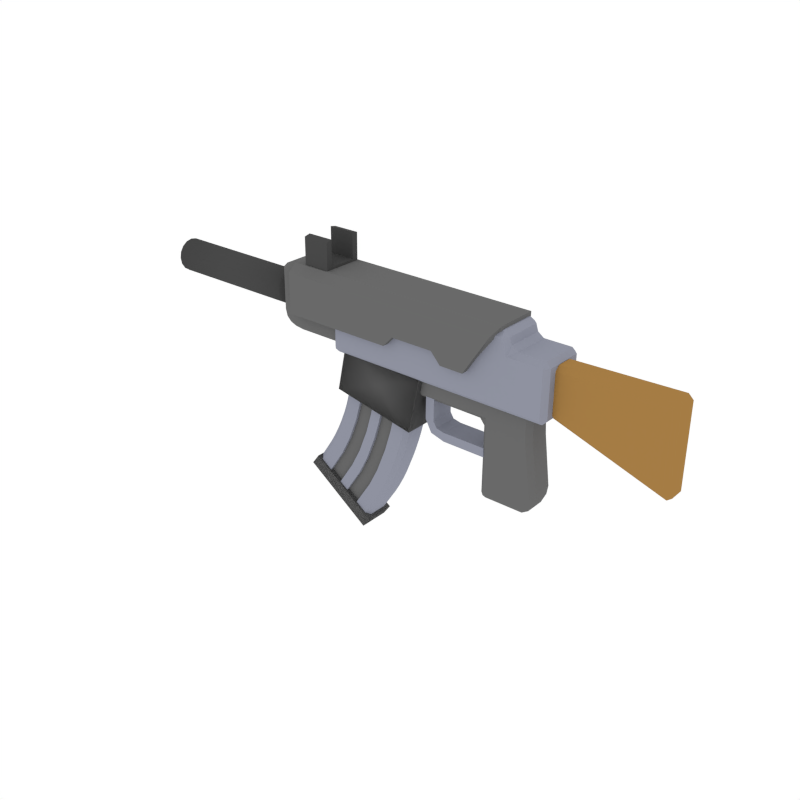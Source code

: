 # Source: AK.blend  (saved by Blender 2.79.0; exported with 4.5.12 LTS)
import bpy
from mathutils import Matrix  # noqa: F401  (used for matrix-valued properties, if any)

bpy.ops.wm.read_factory_settings(use_empty=True)
scene = bpy.context.scene
scene.name = 'Scene'

# ---- collections
col_collection_1 = bpy.data.collections.new('Collection 1'); scene.collection.children.link(col_collection_1)

# ---- materials (node trees are filled in below, after node groups)
mat_grey = bpy.data.materials.new('Grey')
mat_grey.alpha_threshold = 0.0
mat_grey.diffuse_color = (0.2747, 0.2874, 0.3515, 1.0)
mat_grey.roughness = 0.5
mat_grey2 = bpy.data.materials.new('Grey2')
mat_grey2.alpha_threshold = 0.0
mat_grey2.diffuse_color = (0.1424, 0.1424, 0.1424, 1.0)
mat_grey2.roughness = 0.5
mat_wood = bpy.data.materials.new('Wood')
mat_wood.alpha_threshold = 0.0
mat_wood.diffuse_color = (0.3757, 0.2029, 0.05871, 1.0)
mat_wood.roughness = 0.5
mat_darkgrey = bpy.data.materials.new('DarkGrey')
mat_darkgrey.alpha_threshold = 0.0
mat_darkgrey.diffuse_color = (0.06663, 0.06663, 0.06663, 1.0)
mat_darkgrey.roughness = 0.5

# ---- material node trees

# ---- world
world_world = bpy.data.worlds.new('World'); scene.world = world_world
world_world.color = (1.0, 1.0, 1.0)
world_world.use_sun_shadow = False
world_world.sun_shadow_jitter_overblur = 0.0
world_world.cycles.sampling_method = 'NONE'
world_world.cycles.sample_map_resolution = 256

# ---- meshes
me_cube_276 = bpy.data.meshes.new('Cube.276')
me_cube_276.from_pydata([(-0.257, -0.03588, 0.1503), (-0.2571, 0.03743, 0.1497), (0.05857, -0.03555, 0.1488), (0.07026, -0.02384, 0.1487), (0.07015, 0.02577, 0.1071), (0.07164, 0.02561, 0.08378), (0.05984, 0.0373, 0.08362), (0.05844, 0.03746, 0.107), (0.07021, 0.02606, 0.1484), (0.05849, 0.03775, 0.1483), (0.0702, -0.02413, 0.1074), (0.05851, -0.03584, 0.1075), (0.05991, -0.036, 0.08413), (0.07169, -0.02429, 0.08413), (-0.04356, 0.02421, -0.09918), (-0.05524, 0.02428, -0.08746), (-0.04356, 0.036, -0.08756), (-0.0667, 0.02555, 0.09563), (-0.06669, 0.03733, 0.1072), (-0.04329, 0.03735, 0.1072), (-0.04332, 0.03719, 0.08376), (-0.05501, 0.02548, 0.08385), (-0.04348, -0.0373, -0.08705), (-0.05519, -0.02562, -0.08711), (-0.04351, -0.02568, -0.09883), (-0.06662, -0.03597, 0.1078), (-0.06664, -0.02435, 0.09598), (-0.05496, -0.02442, 0.0842), (-0.04325, -0.03611, 0.08427), (-0.04321, -0.03595, 0.1077), (0.07714, 0.03639, -0.04977), (0.0877, 0.02476, -0.04005), (0.08409, 0.02461, -0.06217), (0.05434, 0.02432, -0.09931), (0.05871, 0.0361, -0.0877), (0.07115, 0.02441, -0.0888), (0.05878, -0.0372, -0.08719), (0.05439, -0.02558, -0.09896), (0.07121, -0.02549, -0.08845), (0.07722, -0.03691, -0.04925), (0.08414, -0.02529, -0.06183), (0.08775, -0.02514, -0.0397), (-0.06656, -0.03568, 0.1491), (-0.04316, -0.03566, 0.149), (-0.04323, 0.03764, 0.1485), (-0.06664, 0.03762, 0.1486), (-0.2571, -0.02454, 0.09716), (-0.2571, -0.03616, 0.1089), (-0.2572, 0.03714, 0.1084), (-0.2572, 0.02536, 0.09681), (-0.4429, -0.03642, 0.1647), (-0.4312, -0.03633, 0.1764), (-0.4429, -0.04804, 0.1765), (-0.443, 0.03778, 0.1642), (-0.443, 0.04956, 0.1758), (-0.4313, 0.03788, 0.1758), (-0.4427, -0.03531, 0.3245), (-0.4427, -0.04709, 0.3129), (-0.431, -0.03538, 0.3128), (-0.4428, 0.0389, 0.324), (-0.4311, 0.03883, 0.3123), (-0.4428, 0.05051, 0.3122), (-0.6449, 0.0386, 0.3126), (-0.6332, 0.0387, 0.3243), (-0.6333, 0.05032, 0.3125), (-0.6449, -0.0356, 0.3131), (-0.6331, -0.04729, 0.3132), (-0.6331, -0.0355, 0.3248), (-0.6333, -0.048, 0.211), (-0.645, -0.03624, 0.2211), (-0.642, -0.0364, 0.1981), (-0.599, -0.0482, 0.1767), (-0.6119, -0.03657, 0.1679), (-0.5889, -0.03657, 0.1649), (-0.6286, -0.04812, 0.1933), (-0.6421, -0.03639, 0.1985), (-0.6308, -0.03652, 0.1789), (-0.6167, -0.04819, 0.1814), (-0.6311, -0.03652, 0.1792), (-0.6115, -0.03657, 0.1678), (-0.5991, 0.0494, 0.176), (-0.589, 0.03763, 0.1644), (-0.612, 0.03763, 0.1674), (-0.6451, 0.03796, 0.2206), (-0.6334, 0.04961, 0.2103), (-0.6421, 0.03781, 0.1976), (-0.6168, 0.04942, 0.1808), (-0.6116, 0.03763, 0.1673), (-0.6312, 0.03769, 0.1786), (-0.6287, 0.04949, 0.1926), (-0.6309, 0.03768, 0.1784), (-0.6422, 0.03781, 0.198), (0.03071, -0.01748, 0.1805), (0.04129, -0.02911, 0.1897), (0.02747, -0.0174, 0.1921), (0.03067, 0.02006, 0.1802), (0.02743, 0.02013, 0.1918), (0.04122, 0.03183, 0.1893), (0.1196, -0.01671, 0.2775), (0.09988, -0.01679, 0.2688), (0.1131, -0.0285, 0.2658), (0.1196, 0.02082, 0.2772), (0.113, 0.03244, 0.2653), (0.09984, 0.02074, 0.2685), (0.3834, -0.01786, 0.0616), (0.3946, -0.01779, 0.07018), (0.383, -0.02947, 0.07394), (0.3833, 0.01968, 0.06134), (0.3829, 0.03146, 0.07352), (0.3946, 0.01975, 0.06991), (0.3832, -0.01631, 0.2842), (0.3832, -0.02809, 0.2726), (0.3949, -0.01638, 0.2728), (0.3832, 0.02123, 0.284), (0.3949, 0.02116, 0.2725), (0.3832, 0.03285, 0.2722), (-0.6644, -0.03807, 0.2453), (-1.027, -0.03845, 0.2458), (-0.6645, -0.03508, 0.2289), (-1.027, -0.03546, 0.2294), (-0.6645, -0.02634, 0.215), (-1.027, -0.02671, 0.2155), (-0.6645, -0.01317, 0.2057), (-1.027, -0.01355, 0.2062), (-0.6645, 0.002406, 0.2023), (-1.027, 0.002029, 0.2028), (-0.6645, 0.01803, 0.2054), (-1.027, 0.01765, 0.2059), (-0.6645, 0.03132, 0.2146), (-1.027, 0.03095, 0.2151), (-0.6645, 0.04026, 0.2284), (-1.027, 0.03988, 0.2289), (-0.6645, 0.04347, 0.2447), (-1.027, 0.0431, 0.2452), (-0.6645, 0.04048, 0.261), (-1.027, 0.04011, 0.2615), (-0.6645, 0.03174, 0.2749), (-1.027, 0.03137, 0.2754), (-0.6644, 0.01858, 0.2843), (-1.027, 0.0182, 0.2848), (-0.6644, 0.003, 0.2876), (-1.027, 0.002624, 0.2881), (-0.6644, -0.01262, 0.2845), (-1.027, -0.013, 0.285), (-0.6644, -0.02592, 0.2754), (-1.027, -0.02629, 0.2758), (-0.6644, -0.03485, 0.2616), (-1.027, -0.03523, 0.2621), (-0.6594, -0.02443, 0.2452), (-0.6594, -0.02244, 0.2343), (-0.6594, -0.01662, 0.225), (-0.6594, -0.007861, 0.2188), (-0.6594, 0.00251, 0.2166), (-0.6594, 0.01291, 0.2187), (-0.6594, 0.02176, 0.2248), (-0.6594, 0.02771, 0.2339), (-0.6594, 0.02985, 0.2448), (-0.6594, 0.02786, 0.2557), (-0.6594, 0.02204, 0.2649), (-0.6594, 0.01328, 0.2711), (-0.6594, 0.002906, 0.2734), (-0.6594, -0.007496, 0.2713), (-0.6594, -0.01634, 0.2652), (-0.6594, -0.02229, 0.256), (-0.6347, -0.02441, 0.2451), (-0.6347, -0.02242, 0.2342), (-0.6347, -0.0166, 0.225), (-0.6348, -0.007836, 0.2188), (-0.6348, 0.002536, 0.2165), (-0.6348, 0.01294, 0.2186), (-0.6348, 0.02179, 0.2247), (-0.6348, 0.02773, 0.2339), (-0.6348, 0.02988, 0.2447), (-0.6347, 0.02789, 0.2556), (-0.6347, 0.02207, 0.2649), (-0.6347, 0.0133, 0.2711), (-0.6347, 0.002932, 0.2733), (-0.6347, -0.00747, 0.2713), (-0.6347, -0.01632, 0.2652), (-0.6347, -0.02227, 0.256), (-1.027, -0.02335, 0.2346), (-1.027, -0.02538, 0.2457), (-1.027, -0.01741, 0.2251), (-1.027, -0.008465, 0.2188), (-1.027, 0.002124, 0.2165), (-1.027, 0.01274, 0.2186), (-1.027, 0.02178, 0.2248), (-1.027, 0.02785, 0.2342), (-1.027, 0.03004, 0.2453), (-1.027, 0.02801, 0.2564), (-1.027, 0.02206, 0.2658), (-1.027, 0.01312, 0.2722), (-1.027, 0.002528, 0.2745), (-1.027, -0.008091, 0.2723), (-1.027, -0.01713, 0.2661), (-1.027, -0.0232, 0.2568), (-0.8557, -0.02317, 0.2343), (-0.8557, -0.02521, 0.2454), (-0.8557, -0.01723, 0.2249), (-0.8557, -0.008287, 0.2185), (-0.8558, 0.002303, 0.2162), (-0.8558, 0.01292, 0.2184), (-0.8558, 0.02196, 0.2246), (-0.8558, 0.02803, 0.234), (-0.8557, 0.03022, 0.245), (-0.8557, 0.02818, 0.2562), (-0.8557, 0.02224, 0.2656), (-0.8557, 0.0133, 0.272), (-0.8557, 0.002707, 0.2742), (-0.8557, -0.007913, 0.2721), (-0.8557, -0.01695, 0.2659), (-0.8557, -0.02302, 0.2565), (-0.5578, -0.04998, 0.3301), (-0.5579, 0.05341, 0.3294), (-0.4896, -0.04991, 0.33), (-0.4897, 0.05348, 0.3293), (-0.5578, -0.04989, 0.3431), (-0.5579, 0.0535, 0.3423), (-0.4896, -0.04982, 0.343), (-0.4897, 0.05357, 0.3422), (-0.5578, -0.03589, 0.33), (-0.5579, 0.03931, 0.3295), (-0.4897, -0.03582, 0.3299), (-0.4897, 0.03938, 0.3294), (-0.5578, -0.03367, 0.3468), (-0.5578, 0.03733, 0.3463), (-0.4896, -0.0336, 0.3467), (-0.4897, 0.0374, 0.3462), (-0.5578, 0.03779, 0.4121), (-0.5578, 0.05396, 0.4085), (-0.4896, 0.03786, 0.412), (-0.4896, 0.05403, 0.4084), (-0.5577, -0.04943, 0.4092), (-0.4895, -0.04936, 0.4091), (-0.5577, -0.03321, 0.4126), (-0.4895, -0.03314, 0.4125), (-0.1899, -0.03178, 0.04703), (-0.1898, -0.03123, 0.1256), (-0.1899, 0.03203, 0.04659), (-0.1898, 0.03258, 0.1251), (-0.2125, -0.0318, 0.04706), (-0.2124, -0.03125, 0.1256), (-0.2125, 0.03201, 0.04662), (-0.2124, 0.03256, 0.1252), (-0.1808, -0.03187, 0.0328), (-0.1809, 0.03194, 0.03236), (-0.196, -0.032, 0.01608), (-0.1961, 0.03181, 0.01563), (-0.1609, -0.03188, 0.0284), (-0.1609, 0.03193, 0.02795), (-0.1599, -0.03203, 0.005828), (-0.16, 0.03178, 0.005384), (-0.04989, -0.03176, 0.02824), (-0.04996, 0.03205, 0.0278), (-0.0489, -0.03192, 0.005677), (-0.04897, 0.03189, 0.005232), (-0.3144, 0.02788, -0.02236), (-0.3492, 0.02796, -0.005865), (-0.365, 0.02757, -0.05898), (-0.3303, 0.02749, -0.07547), (-0.412, 0.02718, -0.1073), (-0.4453, 0.02729, -0.08705), (-0.4701, 0.02692, -0.1362), (-0.4368, 0.02681, -0.1565), (-0.3558, 0.027, -0.1416), (-0.3891, 0.02711, -0.1213), (-0.4139, 0.02674, -0.1704), (-0.3807, 0.02664, -0.1907), (-0.299, 0.03607, 0.04359), (-0.3358, 0.03608, 0.05103), (-0.3637, 0.03609, 0.05666), (-0.4003, 0.0361, 0.06406), (-0.4596, 0.03391, -0.2418), (-0.4279, 0.03379, -0.2645), (-0.5132, 0.03412, -0.2034), (-0.4814, 0.034, -0.2262), (-0.3303, 0.0352, -0.07553), (-0.365, 0.03528, -0.05903), (-0.389, 0.03534, -0.04762), (-0.4238, 0.03541, -0.0311), (-0.4089, 0.0358, 0.02244), (-0.3741, 0.03572, 0.005924), (-0.3492, 0.03567, -0.005918), (-0.3144, 0.03559, -0.02241), (-0.3807, 0.03435, -0.1907), (-0.4139, 0.03445, -0.1705), (-0.4368, 0.03453, -0.1565), (-0.4701, 0.03463, -0.1362), (-0.4453, 0.035, -0.0871), (-0.412, 0.0349, -0.1074), (-0.3891, 0.03482, -0.1214), (-0.3558, 0.03472, -0.1416), (-0.389, 0.02762, -0.04756), (-0.4238, 0.0277, -0.03104), (-0.4088, 0.02809, 0.0225), (-0.3741, 0.02801, 0.005978), (-0.4814, 0.02628, -0.2261), (-0.5132, 0.02641, -0.2034), (-0.4279, 0.02607, -0.2645), (-0.4596, 0.0262, -0.2418), (-0.4003, 0.02839, 0.06411), (-0.3637, 0.02838, 0.05671), (-0.3358, 0.02837, 0.05109), (-0.299, 0.02835, 0.04365), (-0.2467, -0.0505, 0.005988), (-0.2183, -0.04949, 0.1464), (-0.2468, 0.05006, 0.005288), (-0.2184, 0.05107, 0.1457), (-0.4633, -0.05042, 0.04975), (-0.4349, -0.04941, 0.1902), (-0.4634, 0.05014, 0.04905), (-0.435, 0.05115, 0.1895), (-0.5679, 0.03822, -0.1967), (-0.5679, -0.04215, -0.1961), (-0.399, 0.03756, -0.3178), (-0.3989, -0.04281, -0.3172), (-0.3795, -0.0426, -0.2902), (-0.3796, 0.03776, -0.2908), (-0.5485, -0.04194, -0.1691), (-0.5486, 0.03843, -0.1697), (-0.2528, 0.02435, 0.03435), (-0.2642, 0.03605, 0.03656), (-0.4352, 0.03611, 0.07111), (-0.4465, 0.02442, 0.07348), (-0.3999, 0.03367, -0.2846), (-0.3902, 0.02194, -0.2915), (-0.5508, 0.02257, -0.1763), (-0.5409, 0.03423, -0.1836), (-0.2931, 0.02333, -0.106), (-0.2995, 0.03513, -0.09015), (-0.2853, 0.02349, -0.08397), (-0.2757, 0.02371, -0.05359), (-0.2828, 0.03552, -0.03747), (-0.2693, 0.02388, -0.03109), (-0.4494, 0.02428, 0.05419), (-0.4402, 0.03587, 0.03736), (-0.4541, 0.02412, 0.03129), (-0.4622, 0.02389, -2.757e-05), (-0.4543, 0.03548, -0.01661), (-0.4693, 0.02373, -0.02228), (-0.3474, 0.02245, -0.2246), (-0.3513, 0.03425, -0.2086), (-0.3358, 0.0226, -0.2043), (-0.3215, 0.02281, -0.1761), (-0.3264, 0.03462, -0.1595), (-0.312, 0.02297, -0.1547), (-0.4807, 0.02351, -0.052), (-0.4744, 0.0351, -0.06937), (-0.4901, 0.02335, -0.07337), (-0.5044, 0.02314, -0.1016), (-0.4992, 0.03473, -0.1185), (-0.516, 0.02298, -0.1219), (-0.3144, -0.02884, -0.02197), (-0.3491, -0.02876, -0.00547), (-0.3649, -0.02915, -0.05858), (-0.3302, -0.02923, -0.07508), (-0.412, -0.02954, -0.1069), (-0.4453, -0.02943, -0.08665), (-0.4701, -0.0298, -0.1358), (-0.4368, -0.0299, -0.1561), (-0.3558, -0.02972, -0.1412), (-0.389, -0.02961, -0.1209), (-0.4139, -0.02998, -0.17), (-0.3806, -0.03008, -0.1903), (-0.2989, -0.03608, 0.0441), (-0.3358, -0.03607, 0.05154), (-0.3636, -0.03606, 0.05716), (-0.4002, -0.03604, 0.06456), (-0.4595, -0.03824, -0.2413), (-0.4278, -0.03836, -0.264), (-0.5131, -0.03802, -0.2029), (-0.4813, -0.03815, -0.2257), (-0.3302, -0.03694, -0.07502), (-0.3649, -0.03686, -0.05853), (-0.3889, -0.03681, -0.04711), (-0.4237, -0.03673, -0.03059), (-0.4088, -0.03634, 0.02295), (-0.374, -0.03642, 0.006426), (-0.3491, -0.03648, -0.005416), (-0.3144, -0.03656, -0.02191), (-0.3806, -0.0378, -0.1902), (-0.4139, -0.03769, -0.17), (-0.4368, -0.03762, -0.156), (-0.4701, -0.03751, -0.1357), (-0.4453, -0.03714, -0.0866), (-0.4119, -0.03725, -0.1069), (-0.389, -0.03732, -0.1209), (-0.3558, -0.03743, -0.1411), (-0.389, -0.0291, -0.04717), (-0.4237, -0.02902, -0.03065), (-0.4088, -0.02863, 0.02289), (-0.374, -0.02871, 0.006373), (-0.4814, -0.03044, -0.2257), (-0.5131, -0.03031, -0.203), (-0.4278, -0.03065, -0.2641), (-0.4595, -0.03052, -0.2414), (-0.4002, -0.02833, 0.06451), (-0.3636, -0.02834, 0.0571), (-0.3358, -0.02835, 0.05148), (-0.2989, -0.02837, 0.04404), (-0.4465, 4.599e-05, 0.07365), (-0.5508, -0.001803, -0.1762), (-0.2528, -2.361e-05, 0.03452), (-0.3902, -0.002436, -0.2913), (-0.2468, 0.05006, 0.005288), (-0.2184, 0.05107, 0.1457), (-0.2467, -0.0505, 0.005988), (-0.2183, -0.04949, 0.1464), (-0.4634, 0.05014, 0.04905), (-0.435, 0.05115, 0.1895), (-0.4633, -0.05042, 0.04975), (-0.4349, -0.04941, 0.1902), (-0.5679, -0.04215, -0.1961), (-0.5679, 0.03822, -0.1967), (-0.3989, -0.04281, -0.3172), (-0.399, 0.03756, -0.3178), (-0.3796, 0.03776, -0.2908), (-0.3795, -0.0426, -0.2902), (-0.5486, 0.03843, -0.1697), (-0.5485, -0.04194, -0.1691), (-0.2528, -0.0244, 0.03469), (-0.2641, -0.03609, 0.03706), (-0.4351, -0.03603, 0.07161), (-0.4465, -0.02433, 0.07382), (-0.3998, -0.03847, -0.2841), (-0.3902, -0.02681, -0.2911), (-0.5508, -0.02617, -0.176), (-0.5408, -0.03791, -0.1831), (-0.293, -0.02541, -0.1057), (-0.2994, -0.03701, -0.08965), (-0.2853, -0.02525, -0.08363), (-0.2756, -0.02503, -0.05325), (-0.2827, -0.03663, -0.03696), (-0.2692, -0.02487, -0.03075), (-0.4494, -0.02446, 0.05453), (-0.4402, -0.03627, 0.03786), (-0.454, -0.02463, 0.03163), (-0.4622, -0.02485, 0.0003119), (-0.4542, -0.03666, -0.01611), (-0.4693, -0.02502, -0.02194), (-0.3474, -0.0263, -0.2243), (-0.3512, -0.03789, -0.2081), (-0.3358, -0.02614, -0.204), (-0.3215, -0.02593, -0.1758), (-0.3264, -0.03752, -0.159), (-0.3119, -0.02577, -0.1544), (-0.4807, -0.02524, -0.05166), (-0.4744, -0.03705, -0.06887), (-0.4901, -0.02539, -0.07303), (-0.5043, -0.02561, -0.1013), (-0.4991, -0.03742, -0.118), (-0.5159, -0.02576, -0.1216), (-0.4494, -9.135e-05, 0.05436), (-0.454, -0.0002557, 0.03146), (-0.4622, -0.0004823, 0.0001421), (-0.4693, -0.0006448, -0.02211), (-0.4807, -0.0008636, -0.05183), (-0.4901, -0.001022, -0.0732), (-0.5044, -0.001234, -0.1015), (-0.5159, -0.001387, -0.1218), (-0.2931, -0.001043, -0.1059), (-0.2853, -0.0008816, -0.0838), (-0.2756, -0.0006599, -0.05342), (-0.2692, -0.0004965, -0.03092), (-0.3474, -0.001926, -0.2244), (-0.3358, -0.001772, -0.2041), (-0.3215, -0.001561, -0.1759), (-0.312, -0.001402, -0.1546), (-0.08244, -0.07477, 0.2163), (-0.0826, 0.0776, 0.2153), (-0.5898, -0.07529, 0.218), (-0.5899, 0.07709, 0.217), (-0.3013, -0.07499, 0.2173), (-0.142, -0.07483, 0.2168), (-0.1421, 0.07755, 0.2157), (-0.3015, 0.07738, 0.2162), (-0.2761, -0.07478, 0.2446), (-0.1671, -0.07466, 0.2444), (-0.1673, 0.07771, 0.2433), (-0.2762, 0.0776, 0.2436), (-0.0032, -0.05269, 0.3389), (-0.01682, -0.07399, 0.3179), (-0.01698, 0.07838, 0.3169), (-0.003316, 0.0574, 0.3382), (-0.5896, -0.07458, 0.3197), (-0.5896, -0.05329, 0.3407), (-0.5897, 0.0568, 0.34), (-0.5898, 0.07779, 0.3187), (-0.3012, -0.07428, 0.319), (-0.3011, -0.053, 0.34), (-0.1418, -0.05283, 0.3394), (-0.1418, -0.07412, 0.3185), (-0.142, 0.07825, 0.3174), (-0.142, 0.05726, 0.3387), (-0.3013, 0.0571, 0.3392), (-0.3013, 0.07809, 0.3179), (-0.276, -0.07426, 0.3189), (-0.276, -0.05297, 0.3399), (-0.167, -0.05286, 0.3396), (-0.167, -0.07415, 0.3186), (-0.1672, 0.07823, 0.3175), (-0.1671, 0.05723, 0.3388), (-0.2761, 0.05712, 0.3391), (-0.2761, 0.07812, 0.3178), (-0.08246, -0.04886, 0.2162), (-0.08257, 0.05169, 0.2155), (-0.5898, -0.04938, 0.2179), (-0.5899, 0.05118, 0.2172), (-0.3013, -0.04908, 0.2171), (-0.142, -0.04892, 0.2166), (-0.1421, 0.05164, 0.2159), (-0.3014, 0.05147, 0.2164), (-0.2761, -0.04887, 0.2444), (-0.1671, -0.04875, 0.2442), (-0.1672, 0.0518, 0.2435), (-0.2762, 0.05169, 0.2437), (-0.003303, -0.04451, 0.3143), (-0.01689, -0.05172, 0.3047), (-0.01701, 0.05592, 0.304), (-0.003401, 0.04888, 0.3137), (-0.5897, -0.05072, 0.3097), (-0.5897, -0.04355, 0.3167), (-0.5898, 0.04672, 0.3161), (-0.5898, 0.05379, 0.3089), (-0.3012, -0.05042, 0.3089), (-0.3013, -0.04325, 0.316), (-0.142, -0.04308, 0.3154), (-0.1419, -0.05025, 0.3084), (-0.142, 0.05424, 0.3077), (-0.1421, 0.04717, 0.3148), (-0.3014, 0.04702, 0.3154), (-0.3013, 0.05409, 0.3082), (-0.2761, -0.05039, 0.3088), (-0.2761, -0.04322, 0.3159), (-0.1671, -0.04311, 0.3156), (-0.1671, -0.05028, 0.3085), (-0.1672, 0.05423, 0.3078), (-0.1672, 0.04716, 0.315), (-0.2762, 0.04704, 0.3152), (-0.2762, 0.05411, 0.3081), (0.08127, -0.04752, 0.1463), (0.07816, -0.05914, 0.1581), (0.0536, -0.05916, 0.1582), (0.05786, -0.04754, 0.1464), (0.08116, 0.04972, 0.1457), (0.05776, 0.0497, 0.1457), (0.05348, 0.06147, 0.1573), (0.07804, 0.0615, 0.1573), (-0.4721, -0.048, 0.1599), (-0.4605, -0.04807, 0.1482), (-0.4604, -0.05969, 0.16), (-0.4722, 0.04924, 0.1593), (-0.4606, 0.06095, 0.1591), (-0.4606, 0.04917, 0.1475), (3.942e-05, -0.04632, 0.3298), (0.003163, -0.0581, 0.3182), (0.01526, -0.04638, 0.3186), (0.01516, 0.05085, 0.3179), (0.003036, 0.06254, 0.3173), (-6.243e-05, 0.05091, 0.3291), (-0.4135, -0.05853, 0.3197), (-0.4038, -0.04674, 0.3313), (-0.4265, -0.04679, 0.3275), (-0.4603, -0.05902, 0.2558), (-0.4697, -0.04724, 0.2683), (-0.472, -0.04741, 0.2452), (-0.4365, -0.05861, 0.3117), (-0.4327, -0.04681, 0.3253), (-0.4508, -0.04692, 0.3121), (-0.4535, -0.05878, 0.2893), (-0.4573, -0.04698, 0.3035), (-0.4667, -0.04714, 0.2827), (-0.4604, 0.06162, 0.2549), (-0.4721, 0.04983, 0.2445), (-0.4698, 0.04999, 0.2677), (-0.4039, 0.0505, 0.3306), (-0.4136, 0.06211, 0.3189), (-0.4266, 0.05045, 0.3268), (-0.4536, 0.06186, 0.2885), (-0.4668, 0.0501, 0.2821), (-0.4574, 0.05025, 0.3028), (-0.4366, 0.06203, 0.3108), (-0.4509, 0.05032, 0.3115), (-0.4328, 0.05043, 0.3247), (0.04005, 0.0623, 0.2778), (0.01603, 0.06226, 0.2761), (0.008941, 0.06241, 0.2986), (0.02058, 0.05074, 0.3007), (0.0358, 0.05068, 0.2895), (-0.4721, -0.04764, 0.2114), (-0.4721, -0.0478, 0.188), (-0.4604, -0.05948, 0.19), (-0.4604, -0.05931, 0.2138), (-0.4605, 0.06116, 0.1892), (-0.4722, 0.04943, 0.1873), (-0.4722, 0.04959, 0.2107), (-0.4605, 0.06132, 0.213), (0.009068, -0.05823, 0.2995), (0.01616, -0.05838, 0.277), (0.04018, -0.05834, 0.2786), (0.0359, -0.04656, 0.2902), (0.02069, -0.0465, 0.3014), (0.1054, -0.04749, 0.1463), (0.1171, -0.0474, 0.158), (0.1054, -0.05911, 0.1581), (0.1053, 0.04975, 0.1456), (0.1053, 0.06153, 0.1572), (0.117, 0.04984, 0.1573), (0.1055, 0.06237, 0.2777), (0.1055, 0.05075, 0.2895), (0.1172, 0.05068, 0.2777), (0.1056, -0.05827, 0.2785), (0.1173, -0.04656, 0.2784), (0.1056, -0.04649, 0.2901)], [], [(36, 39, 12, 28, 22), (17, 26, 46, 49), (37, 24, 14, 33), (7, 19, 44, 9), (45, 18, 48, 1), (53, 50, 73, 81), (23, 27, 21, 15), (16, 20, 6, 30, 34), (10, 4, 8, 3), (31, 5, 13, 41), (38, 35, 32, 40), (25, 42, 0, 47), (52, 57, 66, 68, 74, 77, 71), (61, 54, 80, 86, 89, 84, 64), (70, 85, 91, 75), (56, 59, 63, 67), (83, 69, 65, 62), (79, 87, 82, 72), (92, 95, 107, 104), (76, 90, 88, 78), (55, 60, 58, 51), (100, 93, 106, 111), (101, 98, 110, 113), (94, 99, 103, 96), (97, 102, 115, 108), (105, 109, 114, 112), (4, 5, 6, 7), (10, 11, 12, 13), (14, 15, 16), (17, 18, 19, 20, 21), (22, 23, 24), (25, 26, 27, 28, 29), (30, 31, 32), (33, 34, 35), (36, 37, 38), (39, 40, 41), (50, 51, 52), (53, 54, 55), (56, 57, 58), (59, 60, 61), (62, 63, 64), (65, 66, 67), (68, 69, 70), (71, 72, 73), (74, 75, 76), (77, 78, 79), (80, 81, 82), (83, 84, 85), (86, 87, 88), (89, 90, 91), (92, 93, 94), (95, 96, 97), (98, 99, 100), (101, 102, 103), (104, 105, 106), (107, 108, 109), (110, 111, 112), (113, 114, 115), (29, 43, 42, 25), (4, 10, 13, 5), (11, 29, 28, 12), (27, 23, 22, 28), (14, 24, 23, 15), (26, 17, 21, 27), (20, 16, 15, 21), (19, 7, 6, 20), (39, 36, 38, 40), (37, 33, 35, 38), (34, 30, 32, 35), (31, 41, 40, 32), (36, 22, 24, 37), (16, 34, 33, 14), (30, 6, 5, 31), (12, 39, 41, 13), (44, 19, 18, 45), (7, 9, 8, 4), (2, 11, 10, 3), (25, 47, 46, 26), (48, 18, 17, 49), (50, 53, 55, 51), (59, 56, 58, 60), (60, 55, 54, 61), (51, 58, 57, 52), (62, 65, 67, 63), (63, 59, 61, 64), (56, 67, 66, 57), (74, 68, 70, 75), (69, 83, 85, 70), (84, 89, 91, 85), (90, 76, 75, 91), (77, 74, 76, 78), (89, 86, 88, 90), (87, 79, 78, 88), (71, 77, 79, 72), (86, 80, 82, 87), (81, 73, 72, 82), (80, 54, 53, 81), (52, 71, 73, 50), (64, 84, 83, 62), (68, 66, 65, 69), (94, 96, 95, 92), (98, 101, 103, 99), (102, 97, 96, 103), (93, 100, 99, 94), (104, 107, 109, 105), (112, 114, 113, 110), (114, 109, 108, 115), (105, 112, 111, 106), (101, 113, 115, 102), (107, 95, 97, 108), (106, 93, 92, 104), (110, 98, 100, 111), (29, 11, 2, 43), (116, 117, 119, 118), (118, 119, 121, 120), (120, 121, 123, 122), (122, 123, 125, 124), (124, 125, 127, 126), (126, 127, 129, 128), (128, 129, 131, 130), (130, 131, 133, 132), (132, 133, 135, 134), (134, 135, 137, 136), (136, 137, 139, 138), (138, 139, 141, 140), (140, 141, 143, 142), (142, 143, 145, 144), (129, 127, 185, 186), (144, 145, 147, 146), (146, 147, 117, 116), (128, 130, 155, 154), (156, 157, 173, 172), (138, 140, 160, 159), (124, 126, 153, 152), (134, 136, 158, 157), (144, 146, 163, 162), (120, 122, 151, 150), (130, 132, 156, 155), (116, 118, 149, 148), (140, 142, 161, 160), (126, 128, 154, 153), (136, 138, 159, 158), (146, 116, 148, 163), (122, 124, 152, 151), (132, 134, 157, 156), (142, 144, 162, 161), (118, 120, 150, 149), (164, 165, 166, 167, 168, 169, 170, 171, 172, 173, 174, 175, 176, 177, 178, 179), (149, 150, 166, 165), (157, 158, 174, 173), (150, 151, 167, 166), (158, 159, 175, 174), (151, 152, 168, 167), (159, 160, 176, 175), (152, 153, 169, 168), (160, 161, 177, 176), (153, 154, 170, 169), (161, 162, 178, 177), (154, 155, 171, 170), (162, 163, 179, 178), (155, 156, 172, 171), (148, 149, 165, 164), (163, 148, 164, 179), (189, 188, 204, 205), (139, 137, 190, 191), (117, 147, 195, 181), (125, 123, 183, 184), (135, 133, 188, 189), (145, 143, 193, 194), (121, 119, 180, 182), (131, 129, 186, 187), (141, 139, 191, 192), (127, 125, 184, 185), (137, 135, 189, 190), (147, 145, 194, 195), (123, 121, 182, 183), (133, 131, 187, 188), (143, 141, 192, 193), (119, 117, 181, 180), (196, 197, 211, 210, 209, 208, 207, 206, 205, 204, 203, 202, 201, 200, 199, 198), (182, 180, 196, 198), (190, 189, 205, 206), (183, 182, 198, 199), (191, 190, 206, 207), (184, 183, 199, 200), (192, 191, 207, 208), (185, 184, 200, 201), (193, 192, 208, 209), (186, 185, 201, 202), (194, 193, 209, 210), (187, 186, 202, 203), (195, 194, 210, 211), (188, 187, 203, 204), (180, 181, 197, 196), (181, 195, 211, 197), (220, 222, 214, 212), (217, 225, 228, 229), (215, 213, 217, 219), (220, 212, 216, 224), (212, 214, 218, 216), (223, 215, 219, 227), (214, 222, 226, 218), (222, 223, 227, 226), (213, 221, 225, 217), (221, 220, 224, 225), (219, 217, 229, 231), (225, 224, 226, 227), (213, 215, 223, 221), (221, 223, 222, 220), (234, 232, 233, 235), (229, 228, 230, 231), (225, 227, 230, 228), (218, 226, 235, 233), (216, 218, 233, 232), (224, 216, 232, 234), (227, 219, 231, 230), (226, 224, 234, 235), (238, 239, 237, 236), (242, 240, 241, 243), (237, 239, 243, 241), (236, 237, 241, 240), (239, 238, 242, 243), (242, 238, 245, 247), (246, 247, 251, 250), (240, 242, 247, 246), (238, 236, 244, 245), (236, 240, 246, 244), (248, 250, 254, 252), (244, 246, 250, 248), (245, 244, 248, 249), (247, 245, 249, 251), (253, 252, 254, 255), (249, 248, 252, 253), (251, 249, 253, 255), (250, 251, 255, 254), (285, 286, 289, 290), (465, 342, 343, 466), (277, 278, 281, 282), (270, 269, 282, 281), (286, 285, 272, 275), (322, 271, 280, 335), (350, 287, 274, 327), (276, 329, 344, 291), (279, 338, 335, 280), (457, 348, 349, 458), (341, 284, 291, 344), (287, 350, 347, 288), (266, 265, 264, 267), (278, 277, 290, 289), (455, 339, 346, 456), (453, 336, 337, 454), (328, 460, 467, 345), (459, 351, 326, 401), (340, 464, 403, 325), (338, 279, 288, 347), (329, 276, 283, 332), (277, 282, 257, 258), (290, 277, 258, 265), (286, 275, 296, 263), (285, 290, 265, 266), (270, 281, 295, 301), (276, 291, 264, 259), (281, 278, 292, 295), (271, 270, 301, 300), (289, 286, 263, 260), (288, 279, 293, 261), (400, 323, 334, 452), (262, 261, 260, 263), (258, 257, 256, 259), (293, 294, 295, 292), (263, 296, 297, 262), (267, 298, 299, 266), (301, 295, 294, 300), (303, 256, 257, 302), (292, 260, 261, 293), (259, 264, 265, 258), (280, 271, 300, 294), (275, 274, 297, 296), (269, 268, 303, 302), (291, 284, 267, 264), (274, 287, 262, 297), (283, 276, 259, 256), (268, 283, 256, 303), (284, 273, 298, 267), (282, 269, 302, 257), (287, 288, 261, 262), (273, 272, 299, 298), (279, 280, 294, 293), (278, 289, 260, 292), (272, 285, 266, 299), (461, 330, 331, 462), (268, 321, 332, 283), (284, 341, 324, 273), (306, 307, 305, 304), (310, 308, 309, 311), (304, 305, 309, 308), (307, 306, 310, 311), (306, 304, 308, 310), (314, 315, 313, 312), (317, 319, 318, 316), (319, 317, 314, 312), (318, 319, 312, 313), (316, 318, 313, 315), (317, 316, 315, 314), (328, 329, 330), (331, 332, 333), (334, 335, 336), (337, 338, 339), (340, 341, 342), (343, 344, 345), (346, 347, 348), (349, 350, 351), (460, 328, 330, 461), (329, 332, 331, 330), (452, 334, 336, 453), (335, 338, 337, 336), (464, 340, 342, 465), (341, 344, 343, 342), (456, 346, 348, 457), (347, 350, 349, 348), (344, 329, 328, 345), (332, 321, 320, 333), (334, 323, 322, 335), (346, 339, 338, 347), (324, 341, 340, 325), (326, 351, 350, 327), (339, 455, 454, 337), (351, 459, 458, 349), (333, 463, 462, 331), (345, 467, 466, 343), (320, 402, 463, 333), (381, 386, 385, 382), (465, 466, 443, 442), (373, 378, 377, 374), (366, 377, 378, 365), (382, 371, 368, 381), (422, 435, 376, 367), (450, 427, 370, 383), (372, 387, 444, 429), (375, 376, 435, 438), (457, 458, 449, 448), (441, 444, 387, 380), (383, 384, 447, 450), (362, 363, 360, 361), (374, 385, 386, 373), (455, 456, 446, 439), (453, 454, 437, 436), (428, 445, 467, 460), (459, 401, 426, 451), (440, 425, 403, 464), (438, 447, 384, 375), (429, 432, 379, 372), (373, 354, 353, 378), (386, 361, 354, 373), (382, 359, 392, 371), (381, 362, 361, 386), (366, 397, 391, 377), (372, 355, 360, 387), (377, 391, 388, 374), (367, 396, 397, 366), (385, 356, 359, 382), (384, 357, 389, 375), (400, 452, 434, 423), (358, 359, 356, 357), (354, 355, 352, 353), (389, 388, 391, 390), (359, 358, 393, 392), (363, 362, 395, 394), (397, 396, 390, 391), (399, 398, 353, 352), (388, 389, 357, 356), (355, 354, 361, 360), (376, 390, 396, 367), (371, 392, 393, 370), (365, 398, 399, 364), (387, 360, 363, 380), (370, 393, 358, 383), (379, 352, 355, 372), (364, 399, 352, 379), (380, 363, 394, 369), (378, 353, 398, 365), (383, 358, 357, 384), (369, 394, 395, 368), (375, 389, 390, 376), (374, 388, 356, 385), (368, 395, 362, 381), (461, 462, 431, 430), (364, 379, 432, 421), (380, 369, 424, 441), (406, 404, 405, 407), (410, 411, 409, 408), (404, 408, 409, 405), (407, 411, 410, 406), (406, 410, 408, 404), (414, 412, 413, 415), (417, 416, 418, 419), (419, 412, 414, 417), (418, 413, 412, 419), (416, 415, 413, 418), (417, 414, 415, 416), (428, 430, 429), (431, 433, 432), (434, 436, 435), (437, 439, 438), (440, 442, 441), (443, 445, 444), (446, 448, 447), (449, 451, 450), (460, 461, 430, 428), (429, 430, 431, 432), (452, 453, 436, 434), (435, 436, 437, 438), (464, 465, 442, 440), (441, 442, 443, 444), (456, 457, 448, 446), (447, 448, 449, 450), (444, 445, 428, 429), (432, 433, 420, 421), (434, 435, 422, 423), (446, 447, 438, 439), (424, 425, 440, 441), (426, 427, 450, 451), (439, 437, 454, 455), (451, 449, 458, 459), (433, 431, 462, 463), (445, 443, 466, 467), (420, 433, 463, 402), (484, 470, 472, 488), (482, 469, 474, 492), (488, 472, 476, 496), (489, 494, 486, 485), (496, 476, 477, 499), (495, 475, 471, 487), (492, 474, 478, 500), (491, 473, 468, 481), (490, 493, 501, 498), (499, 477, 473, 491), (500, 478, 479, 503), (497, 502, 494, 489), (498, 501, 502, 497), (503, 479, 475, 495), (491, 481, 480, 490), (495, 487, 486, 494), (484, 488, 489, 485), (499, 491, 490, 498), (482, 492, 493, 483), (503, 495, 494, 502), (488, 496, 497, 489), (496, 499, 498, 497), (492, 500, 501, 493), (500, 503, 502, 501), (480, 483, 493, 490), (520, 524, 508, 506), (518, 528, 510, 505), (524, 532, 512, 508), (525, 521, 522, 530), (532, 535, 513, 512), (531, 523, 507, 511), (528, 536, 514, 510), (527, 517, 504, 509), (526, 534, 537, 529), (535, 527, 509, 513), (536, 539, 515, 514), (533, 525, 530, 538), (534, 533, 538, 537), (539, 531, 511, 515), (527, 526, 516, 517), (531, 530, 522, 523), (520, 521, 525, 524), (535, 534, 526, 527), (518, 519, 529, 528), (539, 538, 530, 531), (524, 525, 533, 532), (532, 533, 534, 535), (528, 529, 537, 536), (536, 537, 538, 539), (516, 526, 529, 519), (468, 473, 509, 504), (471, 475, 511, 507), (472, 470, 506, 508), (473, 477, 513, 509), (474, 469, 505, 510), (475, 479, 515, 511), (476, 472, 508, 512), (477, 476, 512, 513), (478, 474, 510, 514), (479, 478, 514, 515), (480, 481, 517, 516), (486, 487, 523, 522), (484, 485, 521, 520), (482, 483, 519, 518), (483, 480, 516, 519), (481, 468, 504, 517), (469, 482, 518, 505), (485, 486, 522, 521), (470, 484, 520, 506), (487, 471, 507, 523), (550, 542, 598, 591), (599, 541, 604, 611), (586, 596, 572, 578, 581, 576, 558), (547, 584, 608, 606), (546, 552, 593, 585), (571, 579, 574, 564), (588, 600, 613, 609), (595, 589, 565, 573), (556, 601, 587, 557), (554, 559, 575, 561), (568, 582, 580, 570), (562, 577, 583, 567), (592, 597, 555, 560, 566, 569, 563), (543, 549, 553, 545), (551, 548, 590, 594), (603, 607, 610, 612), (540, 541, 542, 543), (544, 545, 546, 547), (548, 549, 550), (551, 552, 553), (554, 555, 556), (557, 558, 559), (560, 561, 562), (563, 564, 565), (566, 567, 568), (569, 570, 571), (572, 573, 574), (575, 576, 577), (578, 579, 580), (581, 582, 583), (584, 585, 586, 587, 588), (589, 590, 591, 592), (593, 594, 595, 596), (597, 598, 599, 600, 601), (602, 603, 604), (605, 606, 607), (608, 609, 610), (611, 612, 613), (543, 545, 544, 540), (548, 551, 553, 549), (542, 550, 549, 543), (552, 546, 545, 553), (556, 557, 559, 554), (584, 547, 546, 585), (601, 556, 555, 597), (566, 560, 562, 567), (561, 575, 577, 562), (576, 581, 583, 577), (582, 568, 567, 583), (569, 566, 568, 570), (581, 578, 580, 582), (579, 571, 570, 580), (563, 569, 571, 564), (578, 572, 574, 579), (573, 565, 564, 574), (593, 552, 551, 594), (592, 563, 565, 589), (560, 555, 554, 561), (558, 576, 575, 559), (557, 587, 586, 558), (550, 591, 590, 548), (572, 596, 595, 573), (541, 599, 598, 542), (587, 601, 600, 588), (591, 598, 597, 592), (594, 590, 589, 595), (596, 586, 585, 593), (602, 605, 607, 603), (610, 607, 606, 608), (603, 612, 611, 604), (609, 613, 612, 610), (540, 602, 604, 541), (613, 600, 599, 611), (547, 606, 605, 544), (588, 609, 608, 584), (540, 544, 605, 602)])
me_cube_276.polygons.foreach_set('use_smooth', [0, 0, 0, 0, 0, 0, 0, 0, 0, 0, 0, 0, 0, 0, 0, 0, 0, 0, 0, 0, 0, 0, 0, 0, 0, 0, 0, 0, 0, 0, 0, 0, 0, 0, 0, 0, 0, 0, 0, 0, 0, 0, 0, 0, 0, 0, 0, 0, 0, 0, 0, 0, 0, 0, 0, 0, 0, 0, 0, 0, 0, 0, 0, 0, 0, 0, 0, 0, 0, 0, 0, 0, 0, 0, 0, 0, 0, 0, 0, 0, 0, 0, 0, 0, 0, 0, 0, 0, 0, 0, 0, 0, 0, 0, 0, 0, 0, 0, 0, 0, 0, 0, 0, 0, 0, 0, 0, 0, 0, 0, 0, 0, 0, 1, 1, 1, 1, 1, 1, 1, 1, 1, 1, 1, 1, 1, 1, 1, 1, 1, 1, 1, 1, 1, 1, 1, 1, 1, 1, 1, 1, 1, 1, 1, 1, 1, 1, 1, 1, 1, 1, 1, 1, 1, 1, 1, 1, 1, 1, 1, 1, 1, 1, 1, 1, 1, 1, 1, 1, 1, 1, 1, 1, 1, 1, 1, 1, 1, 1, 1, 1, 1, 1, 1, 1, 1, 1, 1, 1, 1, 1, 1, 1, 1, 1, 0, 0, 0, 0, 0, 0, 0, 0, 0, 0, 0, 0, 0, 0, 0, 0, 0, 0, 0, 0, 0, 0, 0, 0, 0, 0, 0, 0, 0, 0, 0, 0, 0, 0, 0, 0, 0, 0, 0, 0, 0, 0, 0, 0, 0, 0, 0, 0, 0, 0, 0, 0, 0, 0, 0, 0, 0, 0, 0, 0, 0, 0, 0, 0, 0, 0, 0, 0, 0, 0, 0, 0, 0, 0, 0, 0, 0, 0, 0, 0, 0, 0, 0, 0, 0, 0, 0, 0, 0, 0, 0, 0, 0, 0, 0, 0, 0, 0, 0, 0, 0, 0, 0, 0, 0, 0, 0, 0, 0, 0, 0, 0, 0, 0, 0, 0, 0, 0, 0, 0, 0, 0, 0, 0, 0, 0, 0, 0, 0, 0, 0, 0, 0, 0, 0, 0, 0, 0, 0, 0, 0, 0, 0, 0, 0, 0, 0, 0, 0, 0, 0, 0, 0, 0, 0, 0, 0, 0, 0, 0, 0, 0, 0, 0, 0, 0, 0, 0, 0, 0, 0, 0, 0, 0, 0, 0, 0, 0, 0, 0, 0, 0, 0, 0, 0, 0, 0, 0, 0, 0, 0, 0, 0, 0, 0, 0, 0, 0, 0, 0, 0, 0, 0, 0, 0, 0, 0, 0, 0, 0, 0, 0, 0, 0, 0, 0, 0, 0, 0, 0, 0, 0, 0, 0, 0, 0, 0, 0, 0, 0, 0, 0, 0, 0, 0, 0, 0, 0, 0, 0, 0, 0, 0, 0, 0, 0, 0, 0, 0, 0, 0, 0, 0, 0, 0, 0, 0, 0, 0, 0, 0, 0, 0, 0, 0, 0, 0, 0, 0, 0, 0, 0, 0, 0, 0, 0, 0, 0, 0, 0, 0, 0, 0, 0, 0, 0, 0, 0, 0, 0, 0, 0, 0, 0, 0, 0, 0, 0, 0, 0, 0, 0, 0, 0, 0, 0, 0, 0, 0, 0, 0, 0, 0, 0, 0, 0, 0, 0, 0, 0, 0, 0, 0, 0, 0, 0, 0, 0, 0, 0, 0, 0, 0, 0, 0, 0, 0, 0, 0, 0, 0, 0, 0, 0, 0, 0, 0, 0, 0, 0, 0, 0, 0, 0, 0, 0, 0, 0, 0, 0, 0, 0, 0, 0, 0, 0, 0, 0, 0, 0, 0, 0, 0, 0, 0, 0, 0, 0])
me_cube_276.polygons.foreach_set('material_index', [1, 1, 1, 1, 1, 1, 1, 1, 1, 1, 1, 1, 1, 1, 1, 1, 1, 1, 2, 1, 1, 2, 2, 2, 2, 2, 1, 1, 1, 1, 1, 1, 1, 1, 1, 1, 1, 1, 1, 1, 1, 1, 1, 1, 1, 1, 1, 1, 1, 1, 2, 2, 2, 2, 2, 2, 2, 2, 1, 1, 1, 1, 1, 1, 1, 1, 1, 1, 1, 1, 1, 1, 1, 1, 1, 1, 1, 1, 1, 1, 1, 1, 1, 1, 1, 1, 1, 1, 1, 1, 1, 1, 1, 1, 1, 1, 1, 1, 1, 1, 2, 2, 2, 2, 2, 2, 2, 2, 2, 2, 2, 2, 1, 3, 3, 3, 3, 3, 3, 3, 3, 3, 3, 3, 3, 3, 3, 3, 3, 3, 3, 3, 3, 3, 3, 3, 3, 3, 3, 3, 3, 3, 3, 3, 3, 3, 3, 3, 3, 3, 3, 3, 3, 3, 3, 3, 3, 3, 3, 3, 3, 3, 3, 3, 3, 3, 3, 3, 3, 3, 3, 3, 3, 3, 3, 3, 3, 3, 3, 3, 3, 3, 3, 3, 3, 3, 3, 3, 3, 3, 3, 3, 3, 3, 3, 3, 3, 3, 3, 3, 3, 3, 3, 3, 3, 3, 3, 3, 3, 3, 3, 3, 3, 3, 3, 3, 3, 0, 0, 0, 0, 0, 0, 0, 0, 0, 0, 0, 0, 0, 0, 0, 0, 0, 0, 0, 0, 0, 0, 0, 0, 0, 0, 0, 0, 0, 0, 1, 0, 0, 0, 0, 0, 0, 0, 0, 0, 0, 0, 0, 0, 0, 0, 1, 0, 0, 0, 1, 1, 1, 1, 1, 1, 1, 1, 1, 0, 1, 1, 0, 0, 0, 0, 0, 0, 0, 1, 0, 0, 0, 0, 0, 0, 1, 1, 1, 1, 1, 1, 1, 1, 1, 1, 1, 0, 0, 0, 0, 0, 0, 0, 0, 0, 0, 0, 0, 0, 0, 0, 0, 0, 0, 0, 0, 0, 0, 0, 0, 0, 0, 0, 0, 0, 0, 0, 0, 0, 0, 0, 0, 0, 0, 0, 1, 0, 0, 0, 0, 0, 0, 0, 0, 0, 0, 0, 0, 0, 0, 0, 1, 0, 0, 0, 1, 1, 1, 1, 1, 1, 1, 1, 1, 0, 1, 1, 0, 0, 0, 0, 0, 0, 0, 1, 0, 0, 0, 0, 0, 0, 1, 1, 1, 1, 1, 1, 1, 1, 1, 1, 1, 0, 0, 0, 0, 0, 0, 0, 0, 0, 0, 0, 0, 0, 0, 0, 0, 0, 0, 0, 0, 0, 0, 0, 0, 0, 0, 0, 1, 1, 1, 1, 1, 1, 1, 1, 1, 1, 1, 1, 1, 1, 1, 1, 1, 1, 1, 1, 1, 1, 1, 1, 1, 1, 1, 1, 1, 1, 1, 1, 1, 1, 1, 1, 1, 1, 1, 1, 1, 1, 1, 1, 1, 1, 1, 1, 1, 1, 1, 1, 1, 1, 1, 1, 1, 1, 1, 1, 1, 1, 1, 1, 1, 1, 1, 1, 1, 1, 0, 0, 0, 0, 0, 0, 0, 0, 0, 0, 0, 0, 0, 0, 0, 0, 0, 0, 0, 0, 0, 0, 0, 0, 0, 0, 0, 0, 0, 0, 0, 0, 0, 0, 0, 0, 0, 0, 0, 0, 0, 0, 0, 0, 0, 0, 0, 0, 0, 0, 0, 0, 0, 0, 0, 0, 0, 0, 0, 0, 0, 0, 0, 0, 0, 0, 0, 0, 0, 0, 0, 0, 0, 0, 0, 0])
me_cube_276.materials.append(mat_grey)
me_cube_276.materials.append(mat_grey2)
me_cube_276.materials.append(mat_wood)
me_cube_276.materials.append(mat_darkgrey)
me_cube_276.use_remesh_preserve_volume = False
me_cube_276.use_remesh_preserve_attributes = False
me_cube_276.use_mirror_vertex_groups = False
me_cube_276.update()

# ---- objects
ob_ak = bpy.data.objects.new('AK', me_cube_276)

# ---- transforms, parenting, visibility, modifiers, constraints
ob_ak.location = (0.0, 0.0, 0.0)
ob_ak.lineart.crease_threshold = 0.0
_vg = ob_ak.vertex_groups.new(name='Group')

# ---- collection membership
col_collection_1.objects.link(ob_ak)

# ---- scene / render settings (as saved in the file)
scene.frame_start = 1; scene.frame_end = 250; scene.frame_set(0)
scene.render.engine = 'CYCLES'
scene.render.resolution_x = 1000
scene.render.resolution_y = 1000
scene.render.dither_intensity = 0.0
scene.cycles.samples = 200
scene.cycles.sampling_pattern = 'TABULATED_SOBOL'
scene.cycles.light_sampling_threshold = 0.0
scene.cycles.use_adaptive_sampling = False
scene.cycles.use_light_tree = False
scene.cycles.caustics_reflective = False
scene.cycles.caustics_refractive = False
scene.cycles.blur_glossy = 0.0
scene.cycles.max_bounces = 2
scene.cycles.pixel_filter_type = 'GAUSSIAN'
scene.cycles.sample_clamp_indirect = 0.0
scene.view_settings.view_transform = 'Standard'
bpy.context.view_layer.update()

# ---- added for rendering (the .blend has no active camera): camera
cam_auto = bpy.data.cameras.new('AutoCamera')
cam_auto.lens = 50.0
cam_auto.sensor_width = 36.0
cam_auto.clip_end = 1000.0
ob_auto_camera = bpy.data.objects.new('AutoCamera', cam_auto)
scene.collection.objects.link(ob_auto_camera)
ob_auto_camera.location = (1.16989, -1.78181, 1.2363)
ob_auto_camera.rotation_euler = (1.09748, -7.21219e-08, 0.694738)
scene.camera = ob_auto_camera
bpy.context.view_layer.update()
